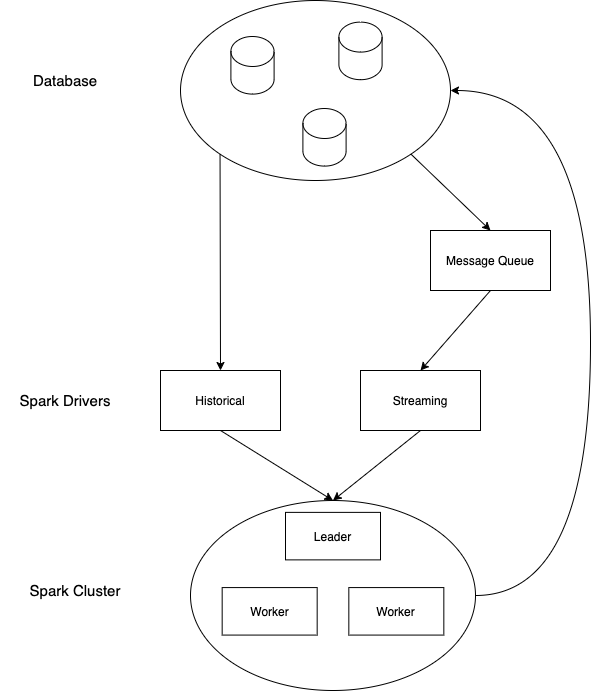

The diagram above was exported from draw.io. Its source (the exported page's mxGraphModel, read from the mxfile embedded in the PNG):
<mxGraphModel dx="946" dy="589" grid="1" gridSize="10" guides="1" tooltips="1" connect="1" arrows="1" fold="1" page="1" pageScale="1" pageWidth="827" pageHeight="1169" math="0" shadow="0">
  <root>
    <mxCell id="0" />
    <mxCell id="1" parent="0" />
    <mxCell id="hd_QoqF1ZZpE39fIb_kv-6" value="" style="group" vertex="1" connectable="0" parent="1">
      <mxGeometry x="210" y="50" width="270" height="180" as="geometry" />
    </mxCell>
    <mxCell id="hd_QoqF1ZZpE39fIb_kv-2" value="" style="ellipse;whiteSpace=wrap;html=1;" vertex="1" parent="hd_QoqF1ZZpE39fIb_kv-6">
      <mxGeometry width="270" height="180" as="geometry" />
    </mxCell>
    <mxCell id="hd_QoqF1ZZpE39fIb_kv-3" value="" style="shape=cylinder3;whiteSpace=wrap;html=1;boundedLbl=1;backgroundOutline=1;size=15;" vertex="1" parent="hd_QoqF1ZZpE39fIb_kv-6">
      <mxGeometry x="50.400000000000006" y="36" width="43.2" height="57.60000000000001" as="geometry" />
    </mxCell>
    <mxCell id="hd_QoqF1ZZpE39fIb_kv-4" value="" style="shape=cylinder3;whiteSpace=wrap;html=1;boundedLbl=1;backgroundOutline=1;size=15;" vertex="1" parent="hd_QoqF1ZZpE39fIb_kv-6">
      <mxGeometry x="158.4" y="21.6" width="43.2" height="57.60000000000001" as="geometry" />
    </mxCell>
    <mxCell id="hd_QoqF1ZZpE39fIb_kv-5" value="" style="shape=cylinder3;whiteSpace=wrap;html=1;boundedLbl=1;backgroundOutline=1;size=15;" vertex="1" parent="hd_QoqF1ZZpE39fIb_kv-6">
      <mxGeometry x="122.4" y="108" width="43.2" height="57.60000000000001" as="geometry" />
    </mxCell>
    <mxCell id="hd_QoqF1ZZpE39fIb_kv-18" style="rounded=0;orthogonalLoop=1;jettySize=auto;html=1;exitX=0.5;exitY=1;exitDx=0;exitDy=0;entryX=0.5;entryY=0;entryDx=0;entryDy=0;" edge="1" parent="1" source="hd_QoqF1ZZpE39fIb_kv-7" target="hd_QoqF1ZZpE39fIb_kv-10">
      <mxGeometry relative="1" as="geometry" />
    </mxCell>
    <mxCell id="hd_QoqF1ZZpE39fIb_kv-7" value="Historical" style="rounded=0;whiteSpace=wrap;html=1;" vertex="1" parent="1">
      <mxGeometry x="190" y="420" width="120" height="60" as="geometry" />
    </mxCell>
    <mxCell id="hd_QoqF1ZZpE39fIb_kv-19" style="rounded=0;orthogonalLoop=1;jettySize=auto;html=1;exitX=0.5;exitY=1;exitDx=0;exitDy=0;entryX=0.5;entryY=0;entryDx=0;entryDy=0;" edge="1" parent="1" source="hd_QoqF1ZZpE39fIb_kv-8" target="hd_QoqF1ZZpE39fIb_kv-10">
      <mxGeometry relative="1" as="geometry">
        <mxPoint x="380" y="560" as="targetPoint" />
      </mxGeometry>
    </mxCell>
    <mxCell id="hd_QoqF1ZZpE39fIb_kv-8" value="Streaming" style="rounded=0;whiteSpace=wrap;html=1;" vertex="1" parent="1">
      <mxGeometry x="390" y="420" width="120" height="60" as="geometry" />
    </mxCell>
    <mxCell id="hd_QoqF1ZZpE39fIb_kv-16" style="rounded=0;orthogonalLoop=1;jettySize=auto;html=1;exitX=0.5;exitY=1;exitDx=0;exitDy=0;entryX=0.5;entryY=0;entryDx=0;entryDy=0;" edge="1" parent="1" source="hd_QoqF1ZZpE39fIb_kv-9" target="hd_QoqF1ZZpE39fIb_kv-8">
      <mxGeometry relative="1" as="geometry" />
    </mxCell>
    <mxCell id="hd_QoqF1ZZpE39fIb_kv-9" value="Message Queue" style="rounded=0;whiteSpace=wrap;html=1;" vertex="1" parent="1">
      <mxGeometry x="460" y="280" width="120" height="60" as="geometry" />
    </mxCell>
    <mxCell id="hd_QoqF1ZZpE39fIb_kv-15" style="rounded=0;orthogonalLoop=1;jettySize=auto;html=1;exitX=1;exitY=1;exitDx=0;exitDy=0;entryX=0.5;entryY=0;entryDx=0;entryDy=0;" edge="1" parent="1" source="hd_QoqF1ZZpE39fIb_kv-2" target="hd_QoqF1ZZpE39fIb_kv-9">
      <mxGeometry relative="1" as="geometry" />
    </mxCell>
    <mxCell id="hd_QoqF1ZZpE39fIb_kv-17" style="rounded=0;orthogonalLoop=1;jettySize=auto;html=1;exitX=0;exitY=1;exitDx=0;exitDy=0;entryX=0.5;entryY=0;entryDx=0;entryDy=0;" edge="1" parent="1" source="hd_QoqF1ZZpE39fIb_kv-2" target="hd_QoqF1ZZpE39fIb_kv-7">
      <mxGeometry relative="1" as="geometry" />
    </mxCell>
    <mxCell id="hd_QoqF1ZZpE39fIb_kv-22" value="" style="group" vertex="1" connectable="0" parent="1">
      <mxGeometry x="220" y="550" width="285" height="190" as="geometry" />
    </mxCell>
    <mxCell id="hd_QoqF1ZZpE39fIb_kv-10" value="" style="ellipse;whiteSpace=wrap;html=1;" vertex="1" parent="hd_QoqF1ZZpE39fIb_kv-22">
      <mxGeometry width="285" height="190" as="geometry" />
    </mxCell>
    <mxCell id="hd_QoqF1ZZpE39fIb_kv-11" value="Leader" style="rounded=0;whiteSpace=wrap;html=1;" vertex="1" parent="hd_QoqF1ZZpE39fIb_kv-22">
      <mxGeometry x="95" y="11.875" width="95" height="47.5" as="geometry" />
    </mxCell>
    <mxCell id="hd_QoqF1ZZpE39fIb_kv-13" value="Worker" style="rounded=0;whiteSpace=wrap;html=1;" vertex="1" parent="hd_QoqF1ZZpE39fIb_kv-22">
      <mxGeometry x="31.666666666666664" y="87.08333333333333" width="95" height="47.5" as="geometry" />
    </mxCell>
    <mxCell id="hd_QoqF1ZZpE39fIb_kv-14" value="Worker" style="rounded=0;whiteSpace=wrap;html=1;" vertex="1" parent="hd_QoqF1ZZpE39fIb_kv-22">
      <mxGeometry x="158.33333333333331" y="87.08333333333333" width="95" height="47.5" as="geometry" />
    </mxCell>
    <mxCell id="hd_QoqF1ZZpE39fIb_kv-23" style="edgeStyle=orthogonalEdgeStyle;curved=1;rounded=0;orthogonalLoop=1;jettySize=auto;html=1;exitX=1;exitY=0.5;exitDx=0;exitDy=0;entryX=1;entryY=0.5;entryDx=0;entryDy=0;" edge="1" parent="1" source="hd_QoqF1ZZpE39fIb_kv-10" target="hd_QoqF1ZZpE39fIb_kv-2">
      <mxGeometry relative="1" as="geometry">
        <Array as="points">
          <mxPoint x="620" y="645" />
          <mxPoint x="620" y="140" />
        </Array>
      </mxGeometry>
    </mxCell>
    <mxCell id="hd_QoqF1ZZpE39fIb_kv-25" value="&lt;font style=&quot;font-size: 15px&quot;&gt;Database&lt;/font&gt;" style="text;html=1;strokeColor=none;fillColor=none;align=center;verticalAlign=middle;whiteSpace=wrap;rounded=0;" vertex="1" parent="1">
      <mxGeometry x="30" y="120" width="130" height="20" as="geometry" />
    </mxCell>
    <mxCell id="hd_QoqF1ZZpE39fIb_kv-26" value="&lt;span style=&quot;font-size: 15px&quot;&gt;Spark Drivers&lt;/span&gt;" style="text;html=1;strokeColor=none;fillColor=none;align=center;verticalAlign=middle;whiteSpace=wrap;rounded=0;" vertex="1" parent="1">
      <mxGeometry x="30" y="440" width="130" height="20" as="geometry" />
    </mxCell>
    <mxCell id="hd_QoqF1ZZpE39fIb_kv-27" value="&lt;span style=&quot;font-size: 15px&quot;&gt;Spark Cluster&lt;/span&gt;" style="text;html=1;strokeColor=none;fillColor=none;align=center;verticalAlign=middle;whiteSpace=wrap;rounded=0;" vertex="1" parent="1">
      <mxGeometry x="40" y="630" width="130" height="20" as="geometry" />
    </mxCell>
  </root>
</mxGraphModel>